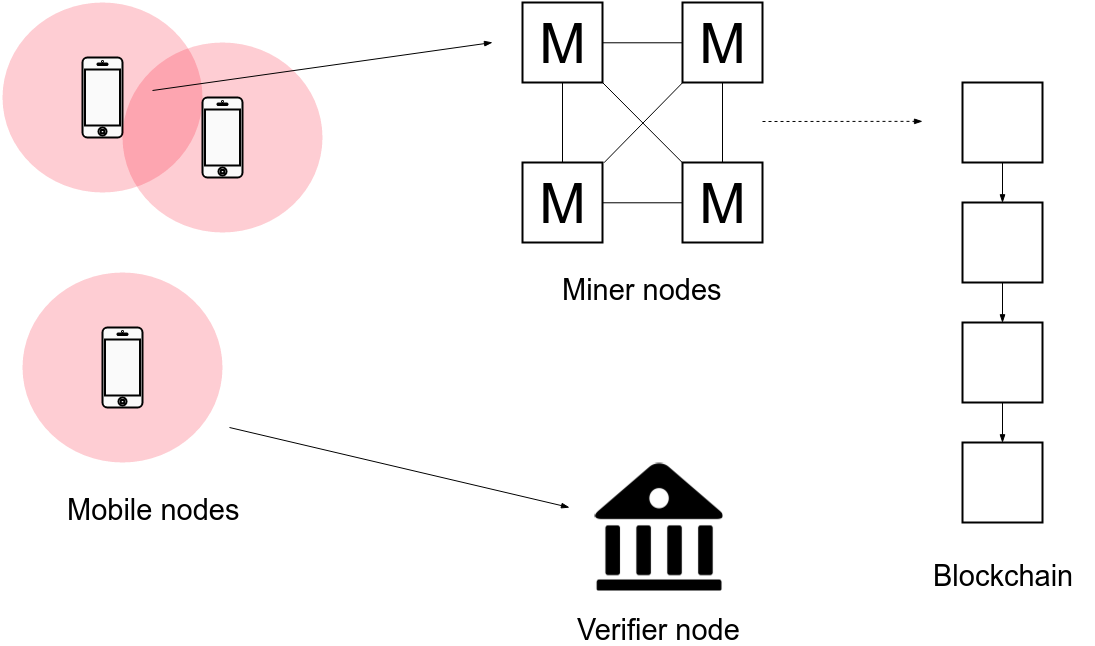

The diagram above was exported from draw.io. Its source (the exported page's mxGraphModel, read from the mxfile embedded in the PNG):
<mxGraphModel dx="2080" dy="674" grid="1" gridSize="10" guides="1" tooltips="1" connect="1" arrows="1" fold="1" page="1" pageScale="1" pageWidth="826" pageHeight="1169" background="#ffffff" math="0" shadow="0">
  <root>
    <mxCell id="0" />
    <mxCell id="1" parent="0" />
    <mxCell id="6" value="" style="group" parent="1" vertex="1" connectable="0">
      <mxGeometry y="40" width="320" height="230" as="geometry" />
    </mxCell>
    <mxCell id="7" value="" style="ellipse;whiteSpace=wrap;html=1;strokeColor=none;strokeWidth=2;fillColor=#FA0021;gradientColor=none;opacity=20;" parent="6" vertex="1">
      <mxGeometry width="200" height="190" as="geometry" />
    </mxCell>
    <mxCell id="8" value="" style="html=1;verticalLabelPosition=bottom;labelBackgroundColor=#ffffff;verticalAlign=top;shadow=0;dashed=0;strokeWidth=2;shape=mxgraph.ios7.misc.iphone;fillColor=#FAFAFA;strokeColor=#000000;gradientColor=none;" parent="6" vertex="1">
      <mxGeometry x="80" y="55" width="40" height="80" as="geometry" />
    </mxCell>
    <mxCell id="5" value="" style="group" parent="6" vertex="1" connectable="0">
      <mxGeometry x="120" y="40" width="200" height="190" as="geometry" />
    </mxCell>
    <mxCell id="4" value="" style="ellipse;whiteSpace=wrap;html=1;strokeColor=none;strokeWidth=2;fillColor=#FA0021;gradientColor=none;opacity=20;" parent="5" vertex="1">
      <mxGeometry width="200" height="190" as="geometry" />
    </mxCell>
    <mxCell id="3" value="" style="html=1;verticalLabelPosition=bottom;labelBackgroundColor=#ffffff;verticalAlign=top;shadow=0;dashed=0;strokeWidth=2;shape=mxgraph.ios7.misc.iphone;fillColor=#FAFAFA;strokeColor=#000000;gradientColor=none;" parent="5" vertex="1">
      <mxGeometry x="80" y="55" width="40" height="80" as="geometry" />
    </mxCell>
    <mxCell id="12" value="" style="group" parent="1" vertex="1" connectable="0">
      <mxGeometry x="20" y="310" width="200" height="190" as="geometry" />
    </mxCell>
    <mxCell id="13" value="" style="ellipse;whiteSpace=wrap;html=1;strokeColor=none;strokeWidth=2;fillColor=#FA0021;gradientColor=none;opacity=20;" parent="12" vertex="1">
      <mxGeometry width="200" height="190" as="geometry" />
    </mxCell>
    <mxCell id="14" value="" style="html=1;verticalLabelPosition=bottom;labelBackgroundColor=#ffffff;verticalAlign=top;shadow=0;dashed=0;strokeWidth=2;shape=mxgraph.ios7.misc.iphone;fillColor=#FAFAFA;strokeColor=#000000;gradientColor=none;" parent="12" vertex="1">
      <mxGeometry x="80" y="55" width="40" height="80" as="geometry" />
    </mxCell>
    <mxCell id="19" style="edgeStyle=orthogonalEdgeStyle;rounded=0;html=1;exitX=0.5;exitY=1;entryX=0.5;entryY=0;jettySize=auto;orthogonalLoop=1;endArrow=none;endFill=0;" parent="1" source="15" target="17" edge="1">
      <mxGeometry relative="1" as="geometry" />
    </mxCell>
    <mxCell id="15" value="&lt;font style=&quot;font-size: 56px&quot;&gt;M&lt;/font&gt;" style="whiteSpace=wrap;html=1;strokeColor=#000000;strokeWidth=2;fillColor=none;gradientColor=none;" parent="1" vertex="1">
      <mxGeometry x="520" y="40" width="80" height="80" as="geometry" />
    </mxCell>
    <mxCell id="22" style="edgeStyle=orthogonalEdgeStyle;rounded=0;html=1;exitX=0;exitY=0.5;entryX=1;entryY=0.5;endArrow=none;endFill=0;jettySize=auto;orthogonalLoop=1;" parent="1" source="16" target="15" edge="1">
      <mxGeometry relative="1" as="geometry" />
    </mxCell>
    <mxCell id="16" value="&lt;font style=&quot;font-size: 56px&quot;&gt;M&lt;/font&gt;" style="whiteSpace=wrap;html=1;strokeColor=#000000;strokeWidth=2;fillColor=none;gradientColor=none;" parent="1" vertex="1">
      <mxGeometry x="680" y="40" width="80" height="80" as="geometry" />
    </mxCell>
    <mxCell id="20" style="edgeStyle=orthogonalEdgeStyle;rounded=0;html=1;exitX=1;exitY=0.5;entryX=0;entryY=0.5;endArrow=none;endFill=0;jettySize=auto;orthogonalLoop=1;" parent="1" source="17" target="18" edge="1">
      <mxGeometry relative="1" as="geometry" />
    </mxCell>
    <mxCell id="17" value="&lt;font style=&quot;font-size: 56px&quot;&gt;M&lt;/font&gt;" style="whiteSpace=wrap;html=1;strokeColor=#000000;strokeWidth=2;fillColor=none;gradientColor=none;" parent="1" vertex="1">
      <mxGeometry x="520" y="200" width="80" height="80" as="geometry" />
    </mxCell>
    <mxCell id="21" style="edgeStyle=orthogonalEdgeStyle;rounded=0;html=1;exitX=0.5;exitY=0;entryX=0.5;entryY=1;endArrow=none;endFill=0;jettySize=auto;orthogonalLoop=1;" parent="1" source="18" target="16" edge="1">
      <mxGeometry relative="1" as="geometry" />
    </mxCell>
    <mxCell id="18" value="&lt;font style=&quot;font-size: 56px&quot;&gt;M&lt;/font&gt;" style="whiteSpace=wrap;html=1;strokeColor=#000000;strokeWidth=2;fillColor=none;gradientColor=none;" parent="1" vertex="1">
      <mxGeometry x="680" y="200" width="80" height="80" as="geometry" />
    </mxCell>
    <mxCell id="26" value="" style="endArrow=none;html=1;entryX=0.002;entryY=1.005;entryPerimeter=0;exitX=1.009;exitY=0.001;exitPerimeter=0;" parent="1" source="17" target="16" edge="1">
      <mxGeometry width="50" height="50" relative="1" as="geometry">
        <mxPoint x="-120" y="630" as="sourcePoint" />
        <mxPoint x="-70" y="580" as="targetPoint" />
      </mxGeometry>
    </mxCell>
    <mxCell id="27" value="" style="endArrow=none;html=1;exitX=0;exitY=0;exitPerimeter=0;" parent="1" source="18" edge="1">
      <mxGeometry width="50" height="50" relative="1" as="geometry">
        <mxPoint x="670" y="200" as="sourcePoint" />
        <mxPoint x="600" y="120" as="targetPoint" />
      </mxGeometry>
    </mxCell>
    <mxCell id="47" style="edgeStyle=orthogonalEdgeStyle;rounded=0;html=1;exitX=0.5;exitY=1;entryX=0.5;entryY=0;startArrow=none;startFill=0;endArrow=blockThin;endFill=1;jettySize=auto;orthogonalLoop=1;strokeColor=#000000;" parent="1" source="28" target="29" edge="1">
      <mxGeometry relative="1" as="geometry" />
    </mxCell>
    <mxCell id="28" value="" style="whiteSpace=wrap;html=1;strokeColor=#000000;strokeWidth=2;fillColor=none;gradientColor=none;" parent="1" vertex="1">
      <mxGeometry x="960" y="120" width="80" height="80" as="geometry" />
    </mxCell>
    <mxCell id="48" style="edgeStyle=orthogonalEdgeStyle;rounded=0;html=1;exitX=0.5;exitY=1;entryX=0.5;entryY=0;startArrow=none;startFill=0;endArrow=blockThin;endFill=1;jettySize=auto;orthogonalLoop=1;strokeColor=#000000;" parent="1" source="29" target="30" edge="1">
      <mxGeometry relative="1" as="geometry" />
    </mxCell>
    <mxCell id="29" value="" style="whiteSpace=wrap;html=1;strokeColor=#000000;strokeWidth=2;fillColor=none;gradientColor=none;" parent="1" vertex="1">
      <mxGeometry x="960" y="240" width="80" height="80" as="geometry" />
    </mxCell>
    <mxCell id="49" style="edgeStyle=orthogonalEdgeStyle;rounded=0;html=1;exitX=0.5;exitY=1;entryX=0.5;entryY=0;startArrow=none;startFill=0;endArrow=blockThin;endFill=1;jettySize=auto;orthogonalLoop=1;strokeColor=#000000;" parent="1" source="30" target="31" edge="1">
      <mxGeometry relative="1" as="geometry" />
    </mxCell>
    <mxCell id="30" value="" style="whiteSpace=wrap;html=1;strokeColor=#000000;strokeWidth=2;fillColor=none;gradientColor=none;" parent="1" vertex="1">
      <mxGeometry x="960" y="360" width="80" height="80" as="geometry" />
    </mxCell>
    <mxCell id="31" value="" style="whiteSpace=wrap;html=1;strokeColor=#000000;strokeWidth=2;fillColor=none;gradientColor=none;" parent="1" vertex="1">
      <mxGeometry x="960" y="480" width="80" height="80" as="geometry" />
    </mxCell>
    <mxCell id="33" value="" style="edgeStyle=segmentEdgeStyle;endArrow=blockThin;html=1;strokeColor=#000000;rounded=0;dashed=1;endFill=1;" parent="1" edge="1">
      <mxGeometry width="50" height="50" relative="1" as="geometry">
        <mxPoint x="760" y="159" as="sourcePoint" />
        <mxPoint x="920" y="159" as="targetPoint" />
      </mxGeometry>
    </mxCell>
    <mxCell id="39" value="" style="shape=image;html=1;verticalAlign=top;verticalLabelPosition=bottom;labelBackgroundColor=#ffffff;imageAspect=0;aspect=fixed;image=https://cdn3.iconfinder.com/data/icons/meanicons-4/512/meanicons_60-128.png;strokeColor=#000000;strokeWidth=2;fillColor=#FF0000;gradientColor=#ffffff;" parent="1" vertex="1">
      <mxGeometry x="592" y="500" width="128" height="128" as="geometry" />
    </mxCell>
    <mxCell id="46" value="" style="endArrow=blockThin;html=1;strokeColor=#000000;endFill=1;" parent="1" edge="1">
      <mxGeometry width="50" height="50" relative="1" as="geometry">
        <mxPoint x="150" y="128" as="sourcePoint" />
        <mxPoint x="490" y="80" as="targetPoint" />
      </mxGeometry>
    </mxCell>
    <mxCell id="50" value="" style="endArrow=none;html=1;strokeColor=#000000;endFill=0;startArrow=blockThin;startFill=1;" edge="1" parent="1">
      <mxGeometry x="227" y="465" width="50" height="50" as="geometry">
        <mxPoint x="567" y="545" as="sourcePoint" />
        <mxPoint x="227" y="465" as="targetPoint" />
      </mxGeometry>
    </mxCell>
    <mxCell id="52" value="&lt;font style=&quot;font-size: 29px&quot;&gt;Mobile nodes&lt;/font&gt;" style="text;html=1;resizable=0;autosize=1;align=left;verticalAlign=top;spacingTop=-4;points=[];" vertex="1" parent="1">
      <mxGeometry x="65" y="530" width="190" height="20" as="geometry" />
    </mxCell>
    <mxCell id="53" value="&lt;font style=&quot;font-size: 29px&quot;&gt;Verifier node&lt;/font&gt;" style="text;html=1;resizable=0;autosize=1;align=left;verticalAlign=top;spacingTop=-4;points=[];" vertex="1" parent="1">
      <mxGeometry x="575" y="650" width="180" height="20" as="geometry" />
    </mxCell>
    <mxCell id="55" value="&lt;font style=&quot;font-size: 29px&quot;&gt;Blockchain&lt;/font&gt;" style="text;html=1;resizable=0;autosize=1;align=left;verticalAlign=top;spacingTop=-4;points=[];" vertex="1" parent="1">
      <mxGeometry x="931" y="596" width="160" height="20" as="geometry" />
    </mxCell>
    <mxCell id="57" value="&lt;font style=&quot;font-size: 29px&quot;&gt;Miner nodes&lt;/font&gt;" style="text;html=1;resizable=0;autosize=1;align=left;verticalAlign=top;spacingTop=-4;points=[];" vertex="1" parent="1">
      <mxGeometry x="560" y="310" width="180" height="20" as="geometry" />
    </mxCell>
  </root>
</mxGraphModel>